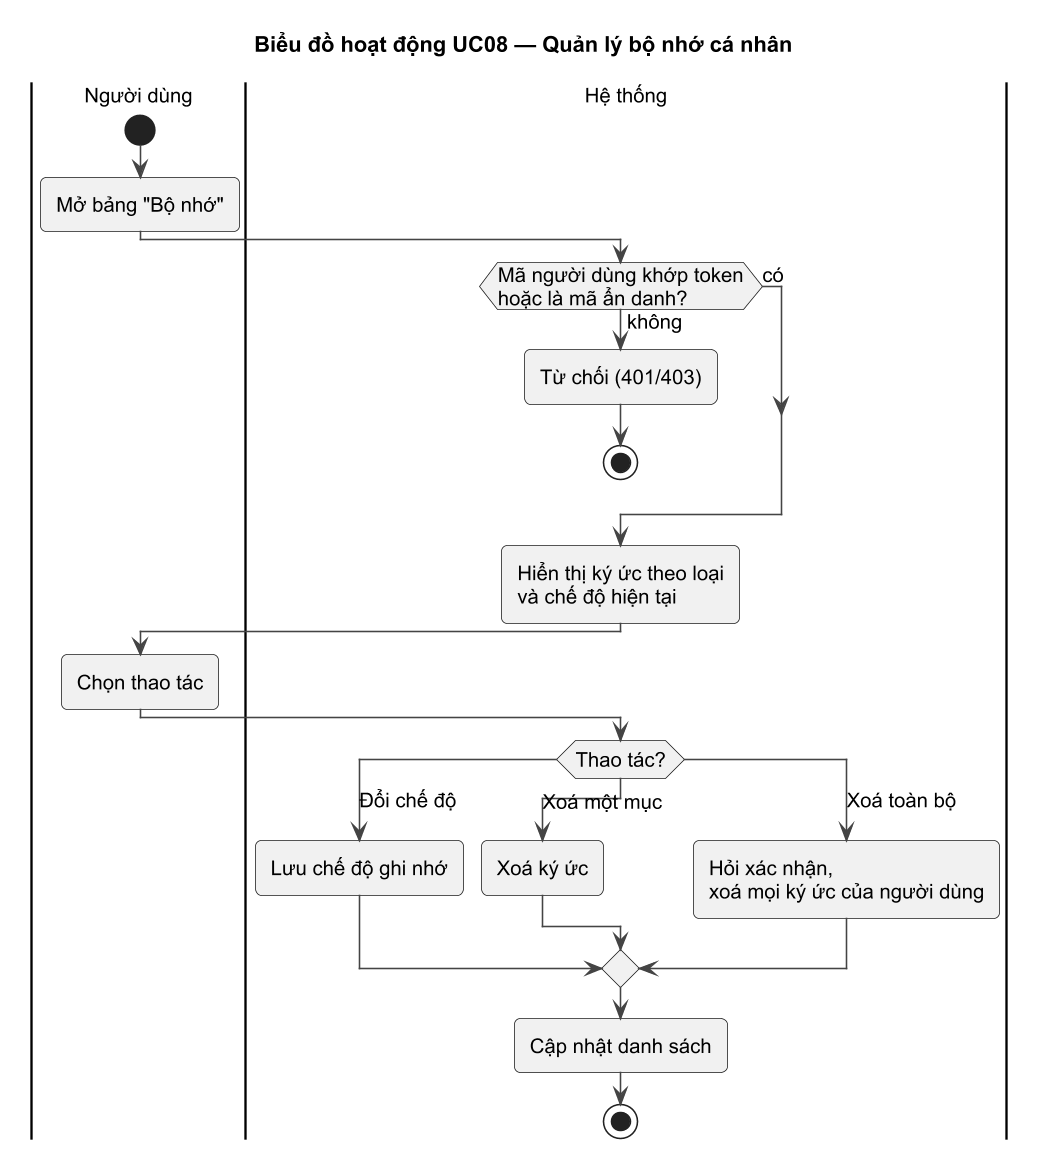

The diagram above was rendered by PlantUML. Its source (embedded in the PNG):
@startuml UC08_ACT
!pragma layout smetana
!include ../_style.iuml
title Biểu đồ hoạt động UC08 — Quản lý bộ nhớ cá nhân
|Người dùng|
start
:Mở bảng "Bộ nhớ";
|Hệ thống|
if (Mã người dùng khớp token\nhoặc là mã ẩn danh?) then (không)
  :Từ chối (401/403);
  stop
else (có)
endif
:Hiển thị ký ức theo loại\nvà chế độ hiện tại;
|Người dùng|
:Chọn thao tác;
|Hệ thống|
switch (Thao tác?)
case (Đổi chế độ)
  :Lưu chế độ ghi nhớ;
case (Xoá một mục)
  :Xoá ký ức;
case (Xoá toàn bộ)
  :Hỏi xác nhận,\nxoá mọi ký ức của người dùng;
endswitch
:Cập nhật danh sách;
stop
@enduml